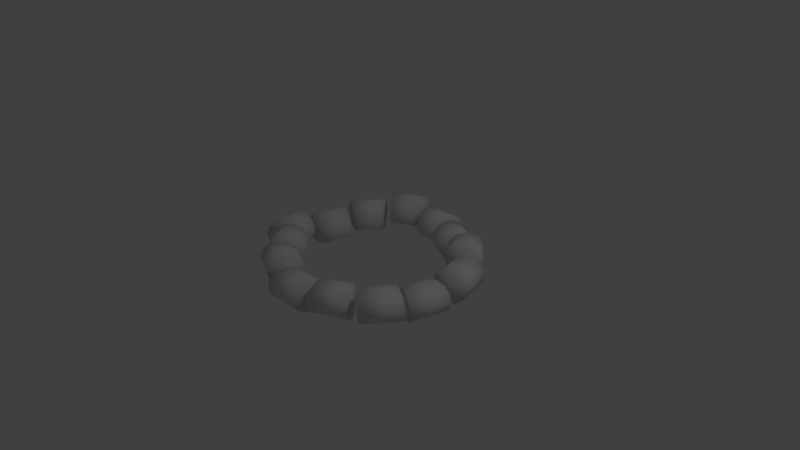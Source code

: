 # Source: portal.blend  (saved by Blender 2.70.0; exported with 4.5.12 LTS)
import bpy
from mathutils import Matrix  # noqa: F401  (used for matrix-valued properties, if any)

bpy.ops.wm.read_factory_settings(use_empty=True)
scene = bpy.context.scene
scene.name = 'Scene'

# ---- collections
col_collection_1 = bpy.data.collections.new('Collection 1'); scene.collection.children.link(col_collection_1)

# ---- materials (node trees are filled in below, after node groups)
mat_portal = bpy.data.materials.new('portal')
mat_portal.alpha_threshold = 0.0
mat_portal.use_transparent_shadow = False
mat_portal.roughness = 0.5
mat_portal.line_color = (0.0, 0.0, 0.0, 1.0)

# ---- material node trees

# ---- world
world_world = bpy.data.worlds.new('World'); scene.world = world_world
world_world.color = (0.05088, 0.05088, 0.05088)
world_world.use_sun_shadow = False
world_world.sun_shadow_jitter_overblur = 0.0
world_world.cycles.sampling_method = 'MANUAL'
world_world.cycles.sample_map_resolution = 256

# ---- cameras
cam_camera = bpy.data.cameras.new('Camera')
cam_camera.clip_end = 100.0
cam_camera.lens = 35.0
cam_camera.sensor_width = 32.0
cam_camera.sensor_height = 18.0
cam_camera.ortho_scale = 7.314
cam_camera.dof.focus_distance = 0.0
cam_camera.dof.aperture_fstop = 128.0

# ---- lights
light_lamp = bpy.data.lights.new('Lamp', 'POINT')
light_lamp.transmission_factor = 0.0
light_lamp.cutoff_distance = 30.0
light_lamp.energy = 100.0
light_lamp.shadow_buffer_clip_start = 1.001
light_lamp.shadow_soft_size = 0.1
light_lamp.shadow_maximum_resolution = 0.006
light_lamp.use_absolute_resolution = True
light_lamp.cycles.use_multiple_importance_sampling = False

# ---- meshes
me_torus = bpy.data.meshes.new('Torus')
me_torus.from_pydata([(1.435, -0.04675, -0.08167), (1.402, -0.04675, 0.02089), (1.312, -0.04675, 0.09596), (1.189, -0.04675, 0.1234), (1.066, -0.04675, 0.09596), (0.9762, -0.04675, 0.02089), (0.9432, -0.04675, -0.08167), (0.9762, -0.04675, -0.1842), (1.066, -0.04675, -0.2593), (1.189, -0.04675, -0.2868), (1.312, -0.04675, -0.2593), (1.402, -0.04675, -0.1842), (1.273, 0.6649, 0.0704), (1.243, 0.6506, 0.1729), (1.162, 0.6115, 0.248), (1.051, 0.5582, 0.2755), (0.9404, 0.5048, 0.248), (0.8592, 0.4657, 0.1729), (0.8295, 0.4514, 0.0704), (0.8592, 0.4657, -0.03216), (0.9404, 0.5048, -0.1072), (1.051, 0.5582, -0.1347), (1.162, 0.6115, -0.1072), (1.243, 0.6506, -0.03216), (0.9315, 1.093, 0.0704), (0.911, 1.067, 0.1729), (0.8548, 0.9969, 0.248), (0.7781, 0.9007, 0.2755), (0.7014, 0.8045, 0.248), (0.6452, 0.7341, 0.1729), (0.6246, 0.7083, 0.0704), (0.6452, 0.7341, -0.03216), (0.7014, 0.8045, -0.1072), (0.7781, 0.9007, -0.1347), (0.8548, 0.9969, -0.1072), (0.911, 1.067, -0.03216), (0.2738, 1.41, 2.973e-10), (0.2665, 1.378, 0.1026), (0.2465, 1.29, 0.1776), (0.2191, 1.17, 0.2051), (0.1917, 1.05, 0.1776), (0.1716, 0.9621, 0.1026), (0.1643, 0.93, 2.973e-10), (0.1716, 0.9621, -0.1026), (0.1917, 1.05, -0.1776), (0.2191, 1.17, -0.2051), (0.2465, 1.29, -0.1776), (0.2665, 1.378, -0.1026), (-0.2738, 1.41, 2.973e-10), (-0.2665, 1.378, 0.1026), (-0.2465, 1.29, 0.1776), (-0.2191, 1.17, 0.2051), (-0.1917, 1.05, 0.1776), (-0.1716, 0.9621, 0.1026), (-0.1643, 0.93, 2.973e-10), (-0.1716, 0.9621, -0.1026), (-0.1917, 1.05, -0.1776), (-0.2191, 1.17, -0.2051), (-0.2465, 1.29, -0.1776), (-0.2665, 1.378, -0.1026), (-0.9315, 1.093, 0.0), (-0.911, 1.067, 0.1026), (-0.8548, 0.9969, 0.1776), (-0.7781, 0.9007, 0.2051), (-0.7014, 0.8045, 0.1776), (-0.6452, 0.7341, 0.1026), (-0.6246, 0.7083, 2.512e-17), (-0.6452, 0.7341, -0.1026), (-0.7014, 0.8045, -0.1776), (-0.7781, 0.9007, -0.2051), (-0.8548, 0.9969, -0.1776), (-0.911, 1.067, -0.1026), (-1.273, 0.6649, 0.0), (-1.243, 0.6506, 0.1026), (-1.162, 0.6115, 0.1776), (-1.051, 0.5582, 0.2051), (-0.9404, 0.5048, 0.1776), (-0.8592, 0.4657, 0.1026), (-0.8295, 0.4514, 2.512e-17), (-0.8592, 0.4657, -0.1026), (-0.9404, 0.5048, -0.1776), (-1.051, 0.5582, -0.2051), (-1.162, 0.6115, -0.1776), (-1.243, 0.6506, -0.1026), (-1.572, -0.09802, -7.433e-11), (-1.539, -0.09802, 0.1026), (-1.449, -0.09802, 0.1776), (-1.326, -0.09802, 0.2051), (-1.203, -0.09802, 0.1776), (-1.113, -0.09802, 0.1026), (-1.08, -0.09802, -7.433e-11), (-1.113, -0.09802, -0.1026), (-1.203, -0.09802, -0.1776), (-1.326, -0.09802, -0.2051), (-1.449, -0.09802, -0.1776), (-1.539, -0.09802, -0.1026), (-1.45, -0.632, -7.433e-11), (-1.421, -0.6177, 0.1026), (-1.339, -0.5786, 0.1776), (-1.229, -0.5252, 0.2051), (-1.118, -0.4718, 0.1776), (-1.036, -0.4327, 0.1026), (-1.007, -0.4184, -7.433e-11), (-1.036, -0.4327, -0.1026), (-1.118, -0.4718, -0.1776), (-1.229, -0.5252, -0.2051), (-1.339, -0.5786, -0.1776), (-1.421, -0.6177, -0.1026), (-0.8584, -1.151, 0.0704), (-0.8379, -1.126, 0.1729), (-0.7817, -1.055, 0.248), (-0.705, -0.959, 0.2755), (-0.6283, -0.8628, 0.248), (-0.5721, -0.7924, 0.1729), (-0.5515, -0.7666, 0.0704), (-0.5721, -0.7924, -0.03216), (-0.6283, -0.8628, -0.1072), (-0.705, -0.959, -0.1347), (-0.7817, -1.055, -0.1072), (-0.8379, -1.126, -0.03216), (-0.365, -1.389, 0.0704), (-0.3577, -1.357, 0.1729), (-0.3376, -1.269, 0.248), (-0.3102, -1.149, 0.2755), (-0.2828, -1.029, 0.248), (-0.2628, -0.9413, 0.1729), (-0.2555, -0.9092, 0.0704), (-0.2628, -0.9413, -0.03216), (-0.2828, -1.029, -0.1072), (-0.3102, -1.149, -0.1347), (-0.3376, -1.269, -0.1072), (-0.3577, -1.357, -0.03216), (0.365, -1.389, -2.973e-10), (0.3577, -1.357, 0.1026), (0.3376, -1.269, 0.1776), (0.3102, -1.149, 0.2051), (0.2828, -1.029, 0.1776), (0.2628, -0.9413, 0.1026), (0.2555, -0.9092, -2.973e-10), (0.2628, -0.9413, -0.1026), (0.2828, -1.029, -0.1776), (0.3102, -1.149, -0.2051), (0.3376, -1.269, -0.1776), (0.3577, -1.357, -0.1026), (0.8584, -1.151, -2.973e-10), (0.8379, -1.126, 0.1026), (0.7817, -1.055, 0.1776), (0.705, -0.959, 0.2051), (0.6283, -0.8628, 0.1776), (0.5721, -0.7924, 0.1026), (0.5515, -0.7666, -2.973e-10), (0.5721, -0.7924, -0.1026), (0.6283, -0.8628, -0.1776), (0.705, -0.959, -0.2051), (0.7817, -1.055, -0.1776), (0.8379, -1.126, -0.1026), (1.314, -0.5807, -0.08167), (1.284, -0.5664, 0.02089), (1.203, -0.5273, 0.09596), (1.092, -0.4739, 0.1234), (0.981, -0.4205, 0.09596), (0.8998, -0.3814, 0.02089), (0.8701, -0.3671, -0.08167), (0.8998, -0.3814, -0.1842), (0.981, -0.4205, -0.2593), (1.092, -0.4739, -0.2868), (1.203, -0.5273, -0.2593), (1.284, -0.5664, -0.1842), (1.411, -0.7748, 0.0704), (1.381, -0.761, 0.1729), (1.299, -0.723, 0.248), (1.187, -0.6712, 0.2755), (1.076, -0.6194, 0.248), (0.994, -0.5815, 0.1729), (0.964, -0.5676, 0.0704), (0.994, -0.5815, -0.03216), (1.076, -0.6194, -0.1072), (1.187, -0.6712, -0.1347), (1.299, -0.723, -0.1072), (1.381, -0.761, -0.03216), (1.503, 0.08008, 5.947e-10), (1.47, 0.07961, 0.1026), (1.38, 0.07832, 0.1776), (1.257, 0.07656, 0.2051), (1.134, 0.0748, 0.1776), (1.044, 0.07351, 0.1026), (1.011, 0.07304, 5.947e-10), (1.044, 0.07351, -0.1026), (1.134, 0.0748, -0.1776), (1.257, 0.07656, -0.2051), (1.38, 0.07832, -0.1776), (1.47, 0.07961, -0.1026), (1.374, 0.6122, 5.947e-10), (1.344, 0.5975, 0.1026), (1.263, 0.5573, 0.1776), (1.153, 0.5023, 0.2051), (1.043, 0.4473, 0.1776), (0.9626, 0.4071, 0.1026), (0.9331, 0.3923, 5.947e-10), (0.9626, 0.4071, -0.1026), (1.043, 0.4473, -0.1776), (1.153, 0.5023, -0.2051), (1.263, 0.5573, -0.1776), (1.344, 0.5975, -0.1026), (0.8205, 1.087, 2.973e-10), (0.8003, 1.061, 0.1026), (0.7452, 0.9894, 0.1776), (0.6698, 0.8921, 0.2051), (0.5945, 0.7948, 0.1776), (0.5393, 0.7236, 0.1026), (0.5192, 0.6975, 2.973e-10), (0.5393, 0.7236, -0.1026), (0.5945, 0.7948, -0.1776), (0.6698, 0.8921, -0.2051), (0.7452, 0.9894, -0.1776), (0.8003, 1.061, -0.1026), (0.3237, 1.317, 2.973e-10), (0.3169, 1.285, 0.1026), (0.2981, 1.197, 0.1776), (0.2724, 1.077, 0.2051), (0.2467, 0.9562, 0.1776), (0.228, 0.8681, 0.1026), (0.2211, 0.8358, 2.973e-10), (0.228, 0.8681, -0.1026), (0.2467, 0.9562, -0.1776), (0.2724, 1.077, -0.2051), (0.2981, 1.197, -0.1776), (0.3169, 1.285, -0.1026), (-0.4104, 1.465, 0.0704), (-0.4027, 1.433, 0.1729), (-0.3814, 1.345, 0.248), (-0.3523, 1.226, 0.2755), (-0.3232, 1.106, 0.248), (-0.3019, 1.019, 0.1729), (-0.2941, 0.9866, 0.0704), (-0.3019, 1.019, -0.03216), (-0.3232, 1.106, -0.1072), (-0.3523, 1.226, -0.1347), (-0.3814, 1.345, -0.1072), (-0.4027, 1.433, -0.03216), (-0.9004, 1.22, 0.0704), (-0.8795, 1.195, 0.1729), (-0.8223, 1.125, 0.248), (-0.7443, 1.03, 0.2755), (-0.6662, 0.9349, 0.248), (-0.609, 0.8653, 0.1729), (-0.5881, 0.8398, 0.0704), (-0.609, 0.8653, -0.03216), (-0.6662, 0.9349, -0.1072), (-0.7443, 1.03, -0.1347), (-0.8223, 1.125, -0.1072), (-0.8795, 1.195, -0.03216), (-1.283, 0.5362, -0.05127), (-1.253, 0.5224, 0.05129), (-1.172, 0.4844, 0.1264), (-1.06, 0.4326, 0.1538), (-0.9484, 0.3808, 0.1264), (-0.8667, 0.3429, 0.05129), (-0.8368, 0.329, -0.05127), (-0.8667, 0.3429, -0.1538), (-0.9484, 0.3808, -0.2289), (-1.06, 0.4326, -0.2564), (-1.172, 0.4844, -0.2289), (-1.253, 0.5224, -0.1538), (-1.398, 0.0005959, -0.05127), (-1.365, 0.001067, 0.05129), (-1.274, 0.002355, 0.1264), (-1.151, 0.004114, 0.1538), (-1.028, 0.005873, 0.1264), (-0.9383, 0.00716, 0.05129), (-0.9053, 0.007631, -0.05127), (-0.9383, 0.00716, -0.1538), (-1.028, 0.005873, -0.2289), (-1.151, 0.004114, -0.2564), (-1.274, 0.002355, -0.2289), (-1.365, 0.001067, -0.1538), (-1.225, -0.6446, 0.05981), (-1.195, -0.6299, 0.1624), (-1.115, -0.5896, 0.2374), (-1.005, -0.5347, 0.2649), (-0.8946, -0.4797, 0.2374), (-0.814, -0.4395, 0.1624), (-0.7845, -0.4247, 0.05981), (-0.814, -0.4395, -0.04274), (-0.8946, -0.4797, -0.1178), (-1.005, -0.5347, -0.1453), (-1.115, -0.5896, -0.1178), (-1.195, -0.6299, -0.04274), (-0.8774, -1.068, 0.05981), (-0.8572, -1.042, 0.1624), (-0.802, -0.9706, 0.2374), (-0.7267, -0.8733, 0.2649), (-0.6513, -0.776, 0.2374), (-0.5962, -0.7048, 0.1624), (-0.576, -0.6787, 0.05981), (-0.5962, -0.7048, -0.04274), (-0.6513, -0.776, -0.1178), (-0.7267, -0.8733, -0.1453), (-0.802, -0.9706, -0.1178), (-0.8572, -1.042, -0.04274), (-0.2579, -1.478, -2.973e-10), (-0.2511, -1.445, 0.1026), (-0.2323, -1.357, 0.1776), (-0.2066, -1.237, 0.2051), (-0.1809, -1.117, 0.1776), (-0.1621, -1.029, 0.1026), (-0.1553, -0.9963, -2.973e-10), (-0.1621, -1.029, -0.1026), (-0.1809, -1.117, -0.1776), (-0.2066, -1.237, -0.2051), (-0.2323, -1.357, -0.1776), (-0.2511, -1.445, -0.1026), (0.2897, -1.47, -2.973e-10), (0.2819, -1.438, 0.1026), (0.2606, -1.35, 0.1776), (0.2315, -1.231, 0.2051), (0.2024, -1.111, 0.1776), (0.1811, -1.024, 0.1026), (0.1733, -0.9916, -2.973e-10), (0.1811, -1.024, -0.1026), (0.2024, -1.111, -0.1776), (0.2315, -1.231, -0.2051), (0.2606, -1.35, -0.1776), (0.2819, -1.438, -0.1026), (1.075, -1.208, 0.0704), (1.054, -1.182, 0.1729), (0.9971, -1.113, 0.248), (0.919, -1.018, 0.2755), (0.8409, -0.9226, 0.248), (0.7838, -0.8529, 0.1729), (0.7629, -0.8274, 0.0704), (0.7838, -0.8529, -0.03216), (0.8409, -0.9226, -0.1072), (0.919, -1.018, -0.1347), (0.9971, -1.113, -0.1072), (1.054, -1.182, -0.03216)], [], [(12, 24, 25, 13), (13, 25, 26, 14), (14, 26, 27, 15), (15, 27, 28, 16), (16, 28, 29, 17), (17, 29, 30, 18), (18, 30, 31, 19), (19, 31, 32, 20), (20, 32, 33, 21), (21, 33, 34, 22), (22, 34, 35, 23), (23, 35, 24, 12), (36, 48, 49, 37), (37, 49, 50, 38), (38, 50, 51, 39), (39, 51, 52, 40), (40, 52, 53, 41), (41, 53, 54, 42), (42, 54, 55, 43), (43, 55, 56, 44), (44, 56, 57, 45), (45, 57, 58, 46), (46, 58, 59, 47), (47, 59, 48, 36), (60, 72, 73, 61), (61, 73, 74, 62), (62, 74, 75, 63), (63, 75, 76, 64), (64, 76, 77, 65), (65, 77, 78, 66), (66, 78, 79, 67), (67, 79, 80, 68), (68, 80, 81, 69), (69, 81, 82, 70), (70, 82, 83, 71), (71, 83, 72, 60), (84, 96, 97, 85), (85, 97, 98, 86), (86, 98, 99, 87), (87, 99, 100, 88), (88, 100, 101, 89), (89, 101, 102, 90), (90, 102, 103, 91), (91, 103, 104, 92), (92, 104, 105, 93), (93, 105, 106, 94), (94, 106, 107, 95), (95, 107, 96, 84), (108, 120, 121, 109), (109, 121, 122, 110), (110, 122, 123, 111), (111, 123, 124, 112), (112, 124, 125, 113), (113, 125, 126, 114), (114, 126, 127, 115), (115, 127, 128, 116), (116, 128, 129, 117), (117, 129, 130, 118), (118, 130, 131, 119), (119, 131, 120, 108), (132, 144, 145, 133), (133, 145, 146, 134), (134, 146, 147, 135), (135, 147, 148, 136), (136, 148, 149, 137), (137, 149, 150, 138), (138, 150, 151, 139), (139, 151, 152, 140), (140, 152, 153, 141), (141, 153, 154, 142), (142, 154, 155, 143), (143, 155, 144, 132), (156, 0, 1, 157), (157, 1, 2, 158), (158, 2, 3, 159), (159, 3, 4, 160), (160, 4, 5, 161), (161, 5, 6, 162), (162, 6, 7, 163), (163, 7, 8, 164), (164, 8, 9, 165), (165, 9, 10, 166), (166, 10, 11, 167), (167, 11, 0, 156), (88, 89, 90, 91, 92, 93, 94, 95, 84, 85, 86, 87), (81, 80, 79, 78, 77, 76, 75, 74, 73, 72, 83, 82), (63, 64, 65, 66, 67, 68, 69, 70, 71, 60, 61, 62), (51, 50, 49, 48, 59, 58, 57, 56, 55, 54, 53, 52), (36, 37, 38, 39, 40, 41, 42, 43, 44, 45, 46, 47), (34, 33, 32, 31, 30, 29, 28, 27, 26, 25, 24, 35), (19, 20, 21, 22, 23, 12, 13, 14, 15, 16, 17, 18), (4, 3, 2, 1, 0, 11, 10, 9, 8, 7, 6, 5), (158, 159, 160, 161, 162, 163, 164, 165, 166, 167, 156, 157), (155, 154, 153, 152, 151, 150, 149, 148, 147, 146, 145, 144), (136, 137, 138, 139, 140, 141, 142, 143, 132, 133, 134, 135), (121, 120, 131, 130, 129, 128, 127, 126, 125, 124, 123, 122), (110, 111, 112, 113, 114, 115, 116, 117, 118, 119, 108, 109), (96, 107, 106, 105, 104, 103, 102, 101, 100, 99, 98, 97), (180, 192, 193, 181), (181, 193, 194, 182), (182, 194, 195, 183), (183, 195, 196, 184), (184, 196, 197, 185), (185, 197, 198, 186), (186, 198, 199, 187), (187, 199, 200, 188), (188, 200, 201, 189), (189, 201, 202, 190), (190, 202, 203, 191), (191, 203, 192, 180), (204, 216, 217, 205), (205, 217, 218, 206), (206, 218, 219, 207), (207, 219, 220, 208), (208, 220, 221, 209), (209, 221, 222, 210), (210, 222, 223, 211), (211, 223, 224, 212), (212, 224, 225, 213), (213, 225, 226, 214), (214, 226, 227, 215), (215, 227, 216, 204), (228, 240, 241, 229), (229, 241, 242, 230), (230, 242, 243, 231), (231, 243, 244, 232), (232, 244, 245, 233), (233, 245, 246, 234), (234, 246, 247, 235), (235, 247, 248, 236), (236, 248, 249, 237), (237, 249, 250, 238), (238, 250, 251, 239), (239, 251, 240, 228), (252, 264, 265, 253), (253, 265, 266, 254), (254, 266, 267, 255), (255, 267, 268, 256), (256, 268, 269, 257), (257, 269, 270, 258), (258, 270, 271, 259), (259, 271, 272, 260), (260, 272, 273, 261), (261, 273, 274, 262), (262, 274, 275, 263), (263, 275, 264, 252), (276, 288, 289, 277), (277, 289, 290, 278), (278, 290, 291, 279), (279, 291, 292, 280), (280, 292, 293, 281), (281, 293, 294, 282), (282, 294, 295, 283), (283, 295, 296, 284), (284, 296, 297, 285), (285, 297, 298, 286), (286, 298, 299, 287), (287, 299, 288, 276), (300, 312, 313, 301), (301, 313, 314, 302), (302, 314, 315, 303), (303, 315, 316, 304), (304, 316, 317, 305), (305, 317, 318, 306), (306, 318, 319, 307), (307, 319, 320, 308), (308, 320, 321, 309), (309, 321, 322, 310), (310, 322, 323, 311), (311, 323, 312, 300), (324, 168, 169, 325), (325, 169, 170, 326), (326, 170, 171, 327), (327, 171, 172, 328), (328, 172, 173, 329), (329, 173, 174, 330), (330, 174, 175, 331), (331, 175, 176, 332), (332, 176, 177, 333), (333, 177, 178, 334), (334, 178, 179, 335), (335, 179, 168, 324), (256, 257, 258, 259, 260, 261, 262, 263, 252, 253, 254, 255), (249, 248, 247, 246, 245, 244, 243, 242, 241, 240, 251, 250), (231, 232, 233, 234, 235, 236, 237, 238, 239, 228, 229, 230), (219, 218, 217, 216, 227, 226, 225, 224, 223, 222, 221, 220), (204, 205, 206, 207, 208, 209, 210, 211, 212, 213, 214, 215), (202, 201, 200, 199, 198, 197, 196, 195, 194, 193, 192, 203), (187, 188, 189, 190, 191, 180, 181, 182, 183, 184, 185, 186), (172, 171, 170, 169, 168, 179, 178, 177, 176, 175, 174, 173), (326, 327, 328, 329, 330, 331, 332, 333, 334, 335, 324, 325), (323, 322, 321, 320, 319, 318, 317, 316, 315, 314, 313, 312), (304, 305, 306, 307, 308, 309, 310, 311, 300, 301, 302, 303), (289, 288, 299, 298, 297, 296, 295, 294, 293, 292, 291, 290), (278, 279, 280, 281, 282, 283, 284, 285, 286, 287, 276, 277), (264, 275, 274, 273, 272, 271, 270, 269, 268, 267, 266, 265)])
me_torus.polygons.foreach_set('use_smooth', [True] * 196)
_uv = me_torus.uv_layers.new(name='UVMap')
_uv.uv.foreach_set('vector', [0.1103, 0.917, 0.1103, 0.7854, 0.1399, 0.7871, 0.1399, 0.9151, 0.341, 0.772, 0.341, 0.8999, 0.3176, 0.894, 0.3176, 0.7757, 0.3176, 0.7757, 0.3176, 0.894, 0.288, 0.8872, 0.288, 0.7821, 0.288, 0.7821, 0.288, 0.8872, 0.2603, 0.8812, 0.2603, 0.7893, 0.8375, 0.9762, 0.8375, 0.8932, 0.8627, 0.8903, 0.8627, 0.9645, 0.8627, 0.9645, 0.8627, 0.8903, 0.8932, 0.8909, 0.8932, 0.962, 0.8932, 0.962, 0.8932, 0.8909, 0.9208, 0.895, 0.9208, 0.9693, 0.4402, 0.5529, 0.4402, 0.6352, 0.4217, 0.6387, 0.4217, 0.5467, 0.4217, 0.5467, 0.4217, 0.6387, 0.394, 0.6446, 0.394, 0.5395, 0.394, 0.5395, 0.394, 0.6446, 0.3645, 0.6514, 0.3645, 0.5332, 0.3645, 0.5332, 0.3645, 0.6514, 0.341, 0.6573, 0.341, 0.5294, 0.08073, 0.9151, 0.08073, 0.7871, 0.1103, 0.7854, 0.1103, 0.917, 0.1776, 0.9743, 0.1776, 0.8914, 0.2071, 0.8986, 0.2071, 0.9792, 0.8396, 0.0, 0.8396, 0.1279, 0.8161, 0.1241, 0.8161, 0.00585, 0.8161, 0.00585, 0.8161, 0.1241, 0.7866, 0.1178, 0.7866, 0.01267, 0.7866, 0.01267, 0.7866, 0.1178, 0.7589, 0.1106, 0.7589, 0.01863, 0.9424, 0.1675, 0.9424, 0.251, 0.9172, 0.2396, 0.9172, 0.1647, 0.9172, 0.1647, 0.9172, 0.2396, 0.8868, 0.237, 0.8868, 0.1654, 0.8868, 0.1654, 0.8868, 0.237, 0.8591, 0.2441, 0.8591, 0.1693, 0.5545, 0.4373, 0.5545, 0.5197, 0.536, 0.5258, 0.536, 0.4338, 0.536, 0.4338, 0.536, 0.5258, 0.5083, 0.533, 0.5083, 0.4279, 0.5083, 0.4279, 0.5083, 0.533, 0.4787, 0.5393, 0.4787, 0.421, 0.4787, 0.421, 0.4787, 0.5393, 0.4553, 0.5431, 0.4553, 0.4152, 0.148, 0.9792, 0.148, 0.8986, 0.1776, 0.8914, 0.1776, 0.9743, 0.05122, 0.418, 0.05122, 0.2864, 0.08079, 0.2881, 0.08079, 0.4161, 0.08079, 0.4161, 0.08079, 0.2881, 0.1024, 0.2927, 0.1024, 0.4112, 0.9208, 1.008, 0.9208, 0.8903, 0.9499, 0.8959, 0.9499, 1.0, 0.9499, 1.0, 0.9499, 0.8959, 0.9785, 0.9035, 0.9785, 0.9949, 0.9309, 0.5045, 0.8388, 0.5045, 0.8435, 0.4829, 0.926, 0.4829, 0.926, 0.4829, 0.8435, 0.4829, 0.8452, 0.4533, 0.9241, 0.4533, 0.9241, 0.4533, 0.8452, 0.4533, 0.8435, 0.4237, 0.926, 0.4237, 0.926, 0.4237, 0.8435, 0.4237, 0.8388, 0.4021, 0.9309, 0.4021, 0.9424, 0.2382, 0.9424, 0.1468, 0.9709, 0.1391, 0.9709, 0.2436, 0.9709, 0.2436, 0.9709, 0.1391, 1.0, 0.1335, 1.0, 0.251, 0.0, 0.4112, 2.578e-08, 0.2927, 0.02165, 0.2881, 0.02165, 0.4161, 0.02165, 0.4161, 0.02165, 0.2881, 0.05122, 0.2864, 0.05122, 0.418, 0.4518, 0.7723, 0.4518, 0.8553, 0.4212, 0.854, 0.4212, 0.7732, 6.875e-08, 0.6704, 0.0, 0.5429, 0.01932, 0.5454, 0.01932, 0.6632, 0.01932, 0.6632, 0.01932, 0.5454, 0.04743, 0.5509, 0.04743, 0.6557, 0.04743, 0.6557, 0.04743, 0.5509, 0.0768, 0.558, 0.0768, 0.6497, 0.0768, 0.6497, 0.0768, 0.558, 0.09956, 0.5648, 0.09956, 0.6469, 0.2642, 0.07133, 0.2841, 0.0, 0.3131, 0.00617, 0.2941, 0.07445, 0.2941, 0.07445, 0.3131, 0.00617, 0.3411, 0.01585, 0.3212, 0.08718, 0.5545, 0.6466, 0.5545, 0.5645, 0.5772, 0.5577, 0.5772, 0.6494, 0.5772, 0.6494, 0.5772, 0.5577, 0.6066, 0.5506, 0.6066, 0.6554, 0.6066, 0.6554, 0.6066, 0.5506, 0.6347, 0.5451, 0.6347, 0.6629, 0.6347, 0.6629, 0.6347, 0.5451, 0.654, 0.5426, 0.654, 0.6701, 0.2307, 0.8598, 0.2307, 0.7791, 0.2603, 0.772, 0.2603, 0.8549, 0.6097, 0.6701, 0.6097, 0.8017, 0.5793, 0.7999, 0.5793, 0.6719, 0.5793, 0.6719, 0.5793, 0.7999, 0.5545, 0.7953, 0.5545, 0.6768, 0.8389, 0.2836, 0.8389, 0.4021, 0.8113, 0.3955, 0.8113, 0.2902, 0.8113, 0.2902, 0.8113, 0.3955, 0.7817, 0.3889, 0.7817, 0.2968, 0.7817, 0.2968, 0.7817, 0.3889, 0.758, 0.3841, 0.758, 0.3016, 0.05914, 0.9053, 0.05914, 0.9799, 0.02957, 0.975, 0.02957, 0.9036, 0.02957, 0.9036, 0.02957, 0.975, 1.074e-08, 0.9799, 0.0, 0.9053, 0.5551, 0.3924, 0.5551, 0.3099, 0.5788, 0.3051, 0.5788, 0.3972, 0.5788, 0.3972, 0.5788, 0.3051, 0.6084, 0.2985, 0.6084, 0.4038, 0.6084, 0.4038, 0.6084, 0.2985, 0.636, 0.2919, 0.636, 0.4104, 0.636, 0.4104, 0.636, 0.2919, 0.6542, 0.2871, 0.6542, 0.4152, 0.6376, 0.6719, 0.6376, 0.8, 0.6097, 0.8017, 0.6097, 0.6701, 0.05122, 0.418, 0.05122, 0.5362, 0.02165, 0.538, 0.02165, 0.4229, 0.02165, 0.4229, 0.02165, 0.538, 2.148e-08, 0.5429, 0.0, 0.4365, 0.9178, 0.7724, 0.9178, 0.8903, 0.8897, 0.8827, 0.8897, 0.7779, 0.8897, 0.7779, 0.8897, 0.8827, 0.8603, 0.8767, 0.8603, 0.785, 0.8603, 0.785, 0.8603, 0.8767, 0.8375, 0.8739, 0.8375, 0.7918, 0.3209, 0.2138, 0.3407, 0.2851, 0.3127, 0.2948, 0.2937, 0.2265, 0.2937, 0.2265, 0.3127, 0.2948, 0.2837, 0.3009, 0.2639, 0.2296, 0.4525, 0.8842, 0.4525, 0.8021, 0.4753, 0.7993, 0.4753, 0.891, 0.4753, 0.891, 0.4753, 0.7993, 0.5047, 0.7933, 0.5047, 0.8981, 0.5047, 0.8981, 0.5047, 0.7933, 0.5328, 0.7858, 0.5328, 0.9036, 0.1024, 0.4365, 0.1024, 0.5429, 0.08079, 0.538, 0.08079, 0.4229, 0.08079, 0.4229, 0.08079, 0.538, 0.05122, 0.5362, 0.05122, 0.418, 0.9426, 0.1189, 0.9426, 0.0, 0.9722, 0.0049, 0.9722, 0.1207, 0.4553, 0.4152, 0.4553, 0.2881, 0.477, 0.2955, 0.477, 0.413, 0.477, 0.413, 0.477, 0.2955, 0.506, 0.3029, 0.506, 0.4074, 0.506, 0.4074, 0.506, 0.3029, 0.5346, 0.3084, 0.5346, 0.3998, 0.5346, 0.3998, 0.5346, 0.3084, 0.5551, 0.3104, 0.5551, 0.3922, 0.4212, 0.9015, 0.4212, 0.9761, 0.3917, 0.9712, 0.3917, 0.8998, 0.3917, 0.8998, 0.3917, 0.9712, 0.3621, 0.9761, 0.3621, 0.9015, 0.4553, 0.1041, 0.4553, 0.02227, 0.4758, 0.02026, 0.4758, 0.1117, 0.4758, 0.1117, 0.4758, 0.02026, 0.5044, 0.01482, 0.5044, 0.1193, 0.5044, 0.1193, 0.5044, 0.01482, 0.5334, 0.007403, 0.5334, 0.1249, 0.5334, 0.1249, 0.5334, 0.007403, 0.5551, 0.0, 0.5551, 0.1271, 0.913, 0.1207, 0.913, 0.0049, 0.9426, 0.0, 0.9426, 0.1189, 0.2397, 0.07866, 0.2642, 0.07133, 0.2941, 0.07445, 0.3212, 0.08718, 0.3384, 0.1061, 0.3411, 0.1262, 0.3284, 0.142, 0.3039, 0.1493, 0.2741, 0.1462, 0.2469, 0.1335, 0.2297, 0.1145, 0.2271, 0.09447, 0.341, 0.4873, 0.3259, 0.5139, 0.2997, 0.5294, 0.2695, 0.5296, 0.2434, 0.5144, 0.2283, 0.488, 0.2283, 0.4574, 0.2434, 0.4308, 0.2695, 0.4154, 0.2997, 0.4152, 0.3259, 0.4303, 0.341, 0.4568, 0.4553, 0.4876, 0.44, 0.5141, 0.4134, 0.5294, 0.3828, 0.5294, 0.3563, 0.5141, 0.341, 0.4876, 0.341, 0.457, 0.3563, 0.4305, 0.3828, 0.4152, 0.4134, 0.4152, 0.44, 0.4305, 0.4553, 0.457, 0.8862, 0.1166, 0.8665, 0.1119, 0.8494, 0.09284, 0.8396, 0.06451, 0.8396, 0.03452, 0.8494, 0.01091, 0.8665, 0.0, 0.8862, 0.004716, 0.9032, 0.02379, 0.913, 0.05212, 0.913, 0.08211, 0.9032, 0.1057, 0.654, 0.4853, 0.654, 0.4548, 0.6679, 0.4292, 0.692, 0.4152, 0.7199, 0.4166, 0.744, 0.433, 0.7579, 0.4601, 0.7579, 0.4905, 0.744, 0.5162, 0.7199, 0.5302, 0.692, 0.5287, 0.6679, 0.5123, 0.3257, 0.3162, 0.341, 0.3428, 0.341, 0.3734, 0.3257, 0.3999, 0.2992, 0.4152, 0.2686, 0.4152, 0.2421, 0.3999, 0.2268, 0.3734, 0.2268, 0.3428, 0.2421, 0.3163, 0.2686, 0.3009, 0.2992, 0.3009, 0.1393, 0.6762, 0.1632, 0.6597, 0.1909, 0.6582, 0.2149, 0.6721, 0.2287, 0.6977, 0.2287, 0.7281, 0.2149, 0.7552, 0.1909, 0.7717, 0.1632, 0.7732, 0.1393, 0.7593, 0.1254, 0.7337, 0.1254, 0.7032, 0.9048, 0.6402, 0.8878, 0.6511, 0.8681, 0.6463, 0.851, 0.6273, 0.8412, 0.5989, 0.8412, 0.569, 0.851, 0.5453, 0.8681, 0.5344, 0.8878, 0.5391, 0.9048, 0.5582, 0.9146, 0.5866, 0.9146, 0.6165, 0.2253, 0.4583, 0.2253, 0.4889, 0.2101, 0.5155, 0.184, 0.5309, 0.1538, 0.5311, 0.1276, 0.5159, 0.1125, 0.4895, 0.1125, 0.4589, 0.1276, 0.4324, 0.1538, 0.4169, 0.184, 0.4167, 0.2101, 0.4319, 0.44, 0.09895, 0.4135, 0.1143, 0.3829, 0.1143, 0.3564, 0.09895, 0.3411, 0.07244, 0.3411, 0.04182, 0.3564, 0.01531, 0.3829, 4.211e-07, 0.4135, 0.0, 0.44, 0.01531, 0.4553, 0.04182, 0.4553, 0.07243, 0.3381, 0.1948, 0.3209, 0.2138, 0.2937, 0.2265, 0.2639, 0.2296, 0.2394, 0.2223, 0.2268, 0.2065, 0.2294, 0.1864, 0.2466, 0.1675, 0.2738, 0.1547, 0.3036, 0.1516, 0.3281, 0.159, 0.3407, 0.1748, 0.744, 0.5605, 0.7579, 0.5875, 0.7579, 0.618, 0.744, 0.6436, 0.7199, 0.6576, 0.6921, 0.6562, 0.6679, 0.6398, 0.654, 0.6127, 0.654, 0.5823, 0.6679, 0.5566, 0.6921, 0.5426, 0.7199, 0.5441, 0.356, 0.1669, 0.3825, 0.1516, 0.4131, 0.1516, 0.4397, 0.1669, 0.455, 0.1934, 0.455, 0.2241, 0.4397, 0.2506, 0.4131, 0.2659, 0.3825, 0.2659, 0.356, 0.2506, 0.3407, 0.2241, 0.3407, 0.1934, 0.654, 0.7275, 0.654, 0.6971, 0.6679, 0.6715, 0.6918, 0.6576, 0.7195, 0.6591, 0.7435, 0.6756, 0.7573, 0.7027, 0.7573, 0.7331, 0.7435, 0.7587, 0.7195, 0.7726, 0.6918, 0.7711, 0.6679, 0.7546, 0.7169, 0.9294, 0.8358, 0.9294, 0.8375, 0.959, 0.7218, 0.959, 0.341, 0.5296, 0.341, 0.657, 0.3182, 0.6502, 0.3182, 0.5324, 0.3182, 0.5324, 0.3182, 0.6502, 0.2889, 0.6431, 0.2889, 0.5384, 0.2889, 0.5384, 0.2889, 0.6431, 0.2608, 0.6376, 0.2608, 0.5459, 0.2608, 0.5459, 0.2608, 0.6376, 0.2415, 0.6351, 0.2415, 0.553, 0.2053, 0.09195, 0.2271, 0.1401, 0.1987, 0.1516, 0.1778, 0.1055, 0.1991, 0.3025, 0.1852, 0.2557, 0.2116, 0.2404, 0.2261, 0.2893, 0.654, 0.4387, 0.654, 0.5208, 0.6347, 0.5232, 0.6347, 0.4316, 0.6347, 0.4316, 0.6347, 0.5232, 0.6066, 0.5288, 0.6066, 0.424, 0.6066, 0.424, 0.6066, 0.5288, 0.5772, 0.5359, 0.5772, 0.418, 0.5772, 0.418, 0.5772, 0.5359, 0.5545, 0.5426, 0.5545, 0.4152, 0.7218, 0.8998, 0.8375, 0.8998, 0.8358, 0.9294, 0.7169, 0.9294, 0.9442, 0.6526, 0.9442, 0.5344, 0.9738, 0.5394, 0.9738, 0.6544, 0.7579, 0.5302, 0.7579, 0.4021, 0.7816, 0.4069, 0.7816, 0.5253, 0.7816, 0.5253, 0.7816, 0.4069, 0.8112, 0.4135, 0.8112, 0.5187, 0.8112, 0.5187, 0.8112, 0.4135, 0.8388, 0.42, 0.8388, 0.5122, 0.8586, 0.7497, 0.8586, 0.6576, 0.8835, 0.6625, 0.8835, 0.745, 0.8835, 0.745, 0.8835, 0.6625, 0.9139, 0.6643, 0.9139, 0.7433, 0.9139, 0.7433, 0.9139, 0.6643, 0.9418, 0.6625, 0.9418, 0.745, 0.455, 0.2569, 0.455, 0.1744, 0.4731, 0.1696, 0.4731, 0.2617, 0.4731, 0.2617, 0.4731, 0.1696, 0.5007, 0.163, 0.5007, 0.2683, 0.5007, 0.2683, 0.5007, 0.163, 0.5303, 0.1564, 0.5303, 0.2749, 0.5303, 0.2749, 0.5303, 0.1564, 0.554, 0.1516, 0.554, 0.2797, 0.9146, 0.6544, 0.9146, 0.5394, 0.9442, 0.5344, 0.9442, 0.6526, 0.2204, 0.9295, 0.3393, 0.9295, 0.341, 0.959, 0.2253, 0.959, 0.8375, 0.7724, 0.8375, 0.8998, 0.8148, 0.897, 0.8148, 0.7792, 0.8148, 0.7792, 0.8148, 0.897, 0.7854, 0.8911, 0.7854, 0.7863, 0.7854, 0.7863, 0.7854, 0.8911, 0.7573, 0.8835, 0.7573, 0.7918, 0.9286, 0.4021, 0.8453, 0.4021, 0.8406, 0.3804, 0.9152, 0.3804, 0.9152, 0.3804, 0.8406, 0.3804, 0.8389, 0.3509, 0.9103, 0.3509, 0.9103, 0.3509, 0.8389, 0.3509, 0.8406, 0.3213, 0.9152, 0.3213, 0.9152, 0.3213, 0.8406, 0.3213, 0.8453, 0.2996, 0.9286, 0.2996, 0.341, 0.8803, 0.341, 0.7887, 0.3691, 0.7811, 0.3691, 0.8859, 0.3691, 0.8859, 0.3691, 0.7811, 0.3985, 0.7751, 0.3985, 0.893, 0.3985, 0.893, 0.3985, 0.7751, 0.4212, 0.7723, 0.4212, 0.8998, 0.2253, 0.8999, 0.341, 0.8999, 0.3393, 0.9295, 0.2204, 0.9295, 0.9582, 0.4003, 0.9582, 0.2821, 0.9877, 0.287, 0.9877, 0.4021, 0.5551, 0.1271, 0.5551, 0.0, 0.5756, 0.002015, 0.5756, 0.1195, 0.5756, 0.1195, 0.5756, 0.002015, 0.6042, 0.007455, 0.6042, 0.1119, 0.6042, 0.1119, 0.6042, 0.007455, 0.6332, 0.01486, 0.6332, 0.1063, 0.6332, 0.1063, 0.6332, 0.01486, 0.655, 0.02225, 0.655, 0.1041, 0.5116, 0.9054, 0.5116, 0.9795, 0.4821, 0.9745, 0.4821, 0.9036, 0.4821, 0.9036, 0.4821, 0.9745, 0.4525, 0.9795, 0.4525, 0.9054, 0.1254, 0.6352, 0.1254, 0.5533, 0.1472, 0.5459, 0.1472, 0.6374, 0.1472, 0.6374, 0.1472, 0.5459, 0.1762, 0.5385, 0.1762, 0.643, 0.1762, 0.643, 0.1762, 0.5385, 0.2048, 0.5331, 0.2048, 0.6506, 0.2048, 0.6506, 0.2048, 0.5331, 0.2253, 0.5311, 0.2253, 0.6582, 0.9286, 0.4021, 0.9286, 0.287, 0.9582, 0.2821, 0.9582, 0.4003, 0.8135, 0.5344, 0.8135, 0.6537, 0.783, 0.6531, 0.783, 0.537, 0.783, 0.537, 0.783, 0.6531, 0.7579, 0.6558, 0.7579, 0.5484, 0.148, 0.8914, 0.148, 0.7732, 0.1757, 0.7791, 0.1757, 0.8843, 0.1757, 0.8843, 0.1757, 0.7791, 0.2053, 0.786, 0.2053, 0.8779, 0.2053, 0.8779, 0.2053, 0.786, 0.2287, 0.7918, 0.2287, 0.8742, 0.7132, 0.8953, 0.7132, 0.9777, 0.6836, 0.9759, 0.6836, 0.897, 0.6836, 0.897, 0.6836, 0.9759, 0.654, 0.9777, 0.654, 0.8953, 0.554, 0.2563, 0.554, 0.1739, 0.5775, 0.1681, 0.5775, 0.2601, 0.5775, 0.2601, 0.5775, 0.1681, 0.607, 0.1613, 0.607, 0.2664, 0.607, 0.2664, 0.607, 0.1613, 0.6348, 0.1553, 0.6348, 0.2736, 0.6348, 0.2736, 0.6348, 0.1553, 0.6532, 0.1518, 0.6532, 0.2797, 0.8412, 0.5415, 0.8412, 0.6576, 0.8135, 0.6537, 0.8135, 0.5344, 0.6817, 0.8912, 0.6817, 0.7726, 0.7122, 0.7751, 0.7122, 0.8906, 0.7122, 0.8906, 0.7122, 0.7751, 0.7373, 0.7868, 0.7373, 0.8935, 3.437e-08, 0.9036, 0.0, 0.7854, 0.02773, 0.7926, 0.02773, 0.8977, 0.02773, 0.8977, 0.02773, 0.7926, 0.05728, 0.7989, 0.05728, 0.8908, 0.05728, 0.8908, 0.05728, 0.7989, 0.08073, 0.8026, 0.08073, 0.885, 0.09816, 0.08817, 0.113, 0.1378, 0.08605, 0.151, 0.07186, 0.1034, 0.07186, 0.1034, 0.08605, 0.151, 0.05631, 0.1548, 0.04149, 0.1051, 0.4553, 0.6488, 0.4553, 0.5665, 0.4787, 0.5627, 0.4787, 0.6547, 0.4787, 0.6547, 0.4787, 0.5627, 0.5083, 0.5564, 0.5083, 0.6616, 0.5083, 0.6616, 0.5083, 0.5564, 0.536, 0.5492, 0.536, 0.6675, 0.536, 0.6675, 0.536, 0.5492, 0.5545, 0.5431, 0.5545, 0.671, 0.654, 0.8953, 0.654, 0.7798, 0.6817, 0.7726, 0.6817, 0.8912, 0.05122, 0.1548, 0.05122, 0.2864, 0.02165, 0.2845, 0.02165, 0.1565, 0.02165, 0.1565, 0.02165, 0.2845, 0.0, 0.2796, 3.008e-08, 0.1611, 0.9886, 0.4021, 0.9886, 0.5196, 0.96, 0.512, 0.96, 0.4075, 0.96, 0.4075, 0.96, 0.512, 0.9309, 0.5063, 0.9309, 0.4149, 0.6376, 0.9041, 0.5455, 0.9041, 0.5505, 0.8825, 0.633, 0.8825, 0.633, 0.8825, 0.5505, 0.8825, 0.5523, 0.8529, 0.6312, 0.8529, 0.6312, 0.8529, 0.5523, 0.8529, 0.5505, 0.8233, 0.633, 0.8233, 0.633, 0.8233, 0.5505, 0.8233, 0.5455, 0.8017, 0.6376, 0.8017, 0.9178, 0.8771, 0.9178, 0.7857, 0.9468, 0.78, 0.9468, 0.8845, 0.9468, 0.8845, 0.9468, 0.78, 0.9754, 0.7724, 0.9754, 0.8899, 0.1024, 0.1611, 0.1024, 0.2796, 0.08079, 0.2845, 0.08079, 0.1565, 0.08079, 0.1565, 0.08079, 0.2845, 0.05122, 0.2864, 0.05122, 0.1548, 0.08945, 0.6843, 0.1033, 0.7099, 0.1033, 0.7403, 0.08945, 0.7674, 0.06548, 0.7839, 0.03781, 0.7854, 0.01384, 0.7714, 0.0, 0.7458, 0.0, 0.7154, 0.01384, 0.6883, 0.03781, 0.6718, 0.06548, 0.6704, 0.8218, 0.2789, 0.7944, 0.2795, 0.7708, 0.2649, 0.7571, 0.2387, 0.7571, 0.2081, 0.7708, 0.1813, 0.7944, 0.1654, 0.8218, 0.1647, 0.8454, 0.1794, 0.8591, 0.2056, 0.8591, 0.2361, 0.8454, 0.263, 0.6912, 0.2797, 0.6671, 0.2657, 0.6532, 0.2401, 0.6532, 0.2096, 0.6671, 0.1826, 0.6912, 0.1662, 0.7191, 0.1647, 0.7432, 0.1787, 0.7571, 0.2044, 0.7571, 0.2348, 0.7432, 0.2619, 0.7191, 0.2783, 0.2755, 0.772, 0.2516, 0.7581, 0.2377, 0.7325, 0.2377, 0.7021, 0.2516, 0.675, 0.2755, 0.6585, 0.3032, 0.657, 0.3272, 0.6709, 0.341, 0.6965, 0.341, 0.7269, 0.3272, 0.754, 0.3032, 0.7705, 0.4134, 0.4152, 0.3828, 0.4152, 0.3563, 0.3999, 0.341, 0.3734, 0.341, 0.3428, 0.3563, 0.3163, 0.3828, 0.3009, 0.4134, 0.3009, 0.44, 0.3162, 0.4553, 0.3428, 0.4553, 0.3734, 0.44, 0.3999, 0.2116, 0.1642, 0.2268, 0.1876, 0.2268, 0.2155, 0.2116, 0.2404, 0.1852, 0.2557, 0.1549, 0.2572, 0.1285, 0.2446, 0.1133, 0.2212, 0.1133, 0.1933, 0.1285, 0.1684, 0.1549, 0.1532, 0.1852, 0.1516, 0.1484, 0.1049, 0.1248, 0.09034, 0.1133, 0.06571, 0.1172, 0.0376, 0.1352, 0.01355, 0.1626, 0.0, 0.1921, 0.0005867, 0.2157, 0.01515, 0.2271, 0.03979, 0.2233, 0.0679, 0.2053, 0.09195, 0.1778, 0.1055, 0.4305, 0.7584, 0.4065, 0.7723, 0.3788, 0.7708, 0.3548, 0.7543, 0.341, 0.7273, 0.341, 0.6968, 0.3548, 0.6712, 0.3788, 0.6573, 0.4065, 0.6588, 0.4305, 0.6753, 0.4443, 0.7024, 0.4443, 0.7328, 0.4662, 0.6875, 0.4898, 0.6717, 0.5171, 0.671, 0.5408, 0.6856, 0.5545, 0.7118, 0.5545, 0.7424, 0.5408, 0.7692, 0.5171, 0.7851, 0.4898, 0.7858, 0.4662, 0.7711, 0.4525, 0.7449, 0.4525, 0.7144, 0.7449, 0.09712, 0.7208, 0.1136, 0.693, 0.115, 0.6689, 0.101, 0.655, 0.07533, 0.655, 0.0449, 0.6689, 0.01785, 0.693, 0.001411, 0.7208, 0.0, 0.7449, 0.01399, 0.7589, 0.03964, 0.7589, 0.07006, 0.1133, 0.06335, 0.09816, 0.08817, 0.07186, 0.1034, 0.04149, 0.1051, 0.01519, 0.09263, 0.0, 0.06944, 0.0, 0.04173, 0.01519, 0.01691, 0.04149, 0.001634, 0.07186, 0.0, 0.09816, 0.01244, 0.1133, 0.03563, 0.1543, 0.3025, 0.1849, 0.3025, 0.2114, 0.3178, 0.2268, 0.3443, 0.2268, 0.3749, 0.2114, 0.4014, 0.1849, 0.4167, 0.1543, 0.4167, 0.1278, 0.4014, 0.1125, 0.3749, 0.1125, 0.3443, 0.1278, 0.3178, 0.7441, 0.3881, 0.72, 0.4021, 0.6922, 0.4007, 0.6681, 0.3842, 0.6542, 0.3572, 0.6542, 0.3268, 0.6681, 0.3011, 0.6922, 0.2871, 0.72, 0.2885, 0.7441, 0.305, 0.758, 0.332, 0.758, 0.3624, 0.7573, 0.6985, 0.7709, 0.6723, 0.7944, 0.6576, 0.8216, 0.6583, 0.8451, 0.6741, 0.8586, 0.701, 0.8586, 0.7315, 0.8451, 0.7577, 0.8216, 0.7724, 0.7944, 0.7717, 0.7709, 0.7559, 0.7573, 0.729])
me_torus.materials.append(mat_portal)
me_torus.use_remesh_preserve_volume = False
me_torus.use_remesh_preserve_attributes = False
me_torus.use_mirror_vertex_groups = False
me_torus.update()

# ---- objects
ob_torus = bpy.data.objects.new('Torus', me_torus)
ob_lamp = bpy.data.objects.new('Lamp', light_lamp)
ob_camera = bpy.data.objects.new('Camera', cam_camera)

# ---- transforms, parenting, visibility, modifiers, constraints
ob_torus.location = (0.0, 0.0, 0.0)
ob_torus.lineart.crease_threshold = 0.0
ob_lamp.location = (4.076, 1.005, 5.904)
ob_lamp.rotation_euler = (0.6503, 0.05522, 1.866)
ob_lamp.lock_rotations_4d = False
ob_lamp.empty_display_type = 'ARROWS'
ob_lamp.color = (0.0, 0.0, 0.0, 0.0)
ob_lamp.lineart.crease_threshold = 0.0
ob_camera.location = (7.481, -6.508, 5.344)
ob_camera.rotation_euler = (1.109, 0.01082, 0.8149)
ob_camera.lock_rotations_4d = False
ob_camera.empty_display_type = 'ARROWS'
ob_camera.color = (0.0, 0.0, 0.0, 0.0)
ob_camera.display_type = 'WIRE'
ob_camera.lineart.crease_threshold = 0.0

# ---- collection membership
col_collection_1.objects.link(ob_torus)
col_collection_1.objects.link(ob_lamp)
col_collection_1.objects.link(ob_camera)

# ---- scene / render settings (as saved in the file)
scene.camera = ob_camera
scene.frame_start = 1; scene.frame_end = 250; scene.frame_set(1)
scene.render.engine = 'BLENDER_EEVEE_NEXT'
scene.render.resolution_percentage = 50
scene.render.dither_intensity = 0.0
scene.cycles.use_denoising = False
scene.cycles.samples = 10
scene.cycles.sampling_pattern = 'TABULATED_SOBOL'
scene.cycles.light_sampling_threshold = 0.0
scene.cycles.use_adaptive_sampling = False
scene.cycles.use_light_tree = False
scene.cycles.blur_glossy = 0.0
scene.cycles.volume_bounces = 1
scene.cycles.pixel_filter_type = 'GAUSSIAN'
scene.cycles.sample_clamp_indirect = 0.0
scene.view_settings.view_transform = 'Standard'
bpy.context.view_layer.update()
